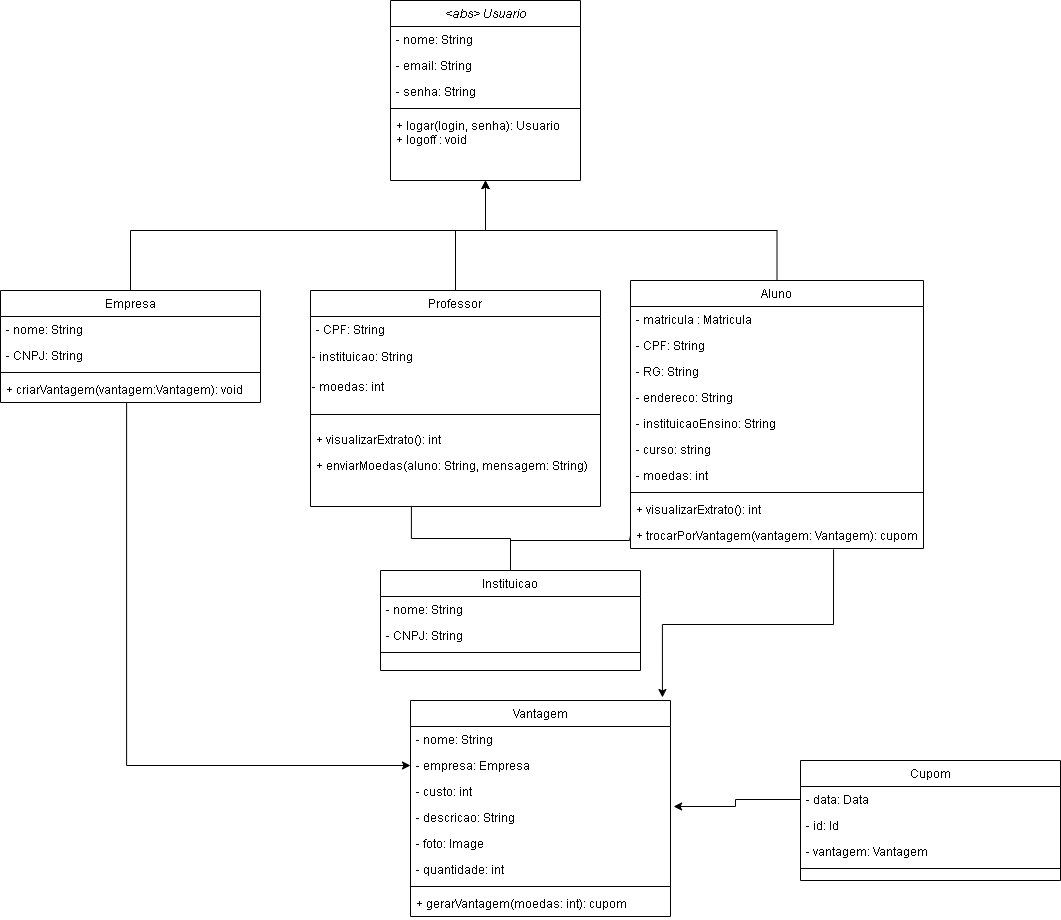

The diagram above was exported from draw.io. Its source (the exported page's mxGraphModel, read from the mxfile embedded in the PNG):
<mxGraphModel dx="2220" dy="1935" grid="1" gridSize="10" guides="1" tooltips="1" connect="1" arrows="0" fold="1" page="1" pageScale="1" pageWidth="827" pageHeight="1169" math="0" shadow="0">
  <root>
    <mxCell id="WIyWlLk6GJQsqaUBKTNV-0" />
    <mxCell id="WIyWlLk6GJQsqaUBKTNV-1" parent="WIyWlLk6GJQsqaUBKTNV-0" />
    <mxCell id="zkfFHV4jXpPFQw0GAbJ--0" value="&lt;abs&gt; Usuario" style="swimlane;fontStyle=2;align=center;verticalAlign=top;childLayout=stackLayout;horizontal=1;startSize=26;horizontalStack=0;resizeParent=1;resizeLast=0;collapsible=1;marginBottom=0;rounded=0;shadow=0;strokeWidth=1;" parent="WIyWlLk6GJQsqaUBKTNV-1" vertex="1">
      <mxGeometry x="-340" y="-370" width="190" height="180" as="geometry">
        <mxRectangle x="230" y="140" width="160" height="26" as="alternateBounds" />
      </mxGeometry>
    </mxCell>
    <mxCell id="zkfFHV4jXpPFQw0GAbJ--1" value="- nome: String" style="text;align=left;verticalAlign=top;spacingLeft=4;spacingRight=4;overflow=hidden;rotatable=0;points=[[0,0.5],[1,0.5]];portConstraint=eastwest;" parent="zkfFHV4jXpPFQw0GAbJ--0" vertex="1">
      <mxGeometry y="26" width="190" height="26" as="geometry" />
    </mxCell>
    <mxCell id="zkfFHV4jXpPFQw0GAbJ--3" value="- email: String" style="text;align=left;verticalAlign=top;spacingLeft=4;spacingRight=4;overflow=hidden;rotatable=0;points=[[0,0.5],[1,0.5]];portConstraint=eastwest;rounded=0;shadow=0;html=0;" parent="zkfFHV4jXpPFQw0GAbJ--0" vertex="1">
      <mxGeometry y="52" width="190" height="26" as="geometry" />
    </mxCell>
    <mxCell id="1YPbBwVIROEG3jxwhO4L-43" value="- senha: String" style="text;align=left;verticalAlign=top;spacingLeft=4;spacingRight=4;overflow=hidden;rotatable=0;points=[[0,0.5],[1,0.5]];portConstraint=eastwest;rounded=0;shadow=0;html=0;" parent="zkfFHV4jXpPFQw0GAbJ--0" vertex="1">
      <mxGeometry y="78" width="190" height="26" as="geometry" />
    </mxCell>
    <mxCell id="zkfFHV4jXpPFQw0GAbJ--4" value="" style="line;html=1;strokeWidth=1;align=left;verticalAlign=middle;spacingTop=-1;spacingLeft=3;spacingRight=3;rotatable=0;labelPosition=right;points=[];portConstraint=eastwest;" parent="zkfFHV4jXpPFQw0GAbJ--0" vertex="1">
      <mxGeometry y="104" width="190" height="8" as="geometry" />
    </mxCell>
    <mxCell id="CV2Gr7qLRmcbS-moZcll-4" value="+ logar(login, senha): Usuario&lt;br style=&quot;border-color: var(--border-color); padding: 0px; margin: 0px;&quot;&gt;&lt;span style=&quot;&quot;&gt;+ logoff : void&lt;/span&gt;" style="text;strokeColor=none;fillColor=none;align=left;verticalAlign=top;spacingLeft=4;spacingRight=4;overflow=hidden;rotatable=0;points=[[0,0.5],[1,0.5]];portConstraint=eastwest;whiteSpace=wrap;html=1;" parent="zkfFHV4jXpPFQw0GAbJ--0" vertex="1">
      <mxGeometry y="112" width="190" height="42" as="geometry" />
    </mxCell>
    <mxCell id="wUAlsP9S6qdaBW3i_975-30" style="edgeStyle=orthogonalEdgeStyle;rounded=0;orthogonalLoop=1;jettySize=auto;html=1;entryX=0.969;entryY=-0.014;entryDx=0;entryDy=0;entryPerimeter=0;exitX=0.693;exitY=1.038;exitDx=0;exitDy=0;exitPerimeter=0;" parent="WIyWlLk6GJQsqaUBKTNV-1" source="wUAlsP9S6qdaBW3i_975-21" edge="1" target="wUAlsP9S6qdaBW3i_975-43">
      <mxGeometry relative="1" as="geometry">
        <mxPoint x="-210" y="573" as="targetPoint" />
      </mxGeometry>
    </mxCell>
    <mxCell id="zkfFHV4jXpPFQw0GAbJ--6" value="Aluno" style="swimlane;fontStyle=0;align=center;verticalAlign=top;childLayout=stackLayout;horizontal=1;startSize=26;horizontalStack=0;resizeParent=1;resizeLast=0;collapsible=1;marginBottom=0;rounded=0;shadow=0;strokeWidth=1;" parent="WIyWlLk6GJQsqaUBKTNV-1" vertex="1">
      <mxGeometry x="-100" y="-90" width="293" height="268" as="geometry">
        <mxRectangle x="130" y="380" width="160" height="26" as="alternateBounds" />
      </mxGeometry>
    </mxCell>
    <mxCell id="HK7gJNtpRA1-yufKqeJp-4" value="- matricula : Matricula" style="text;align=left;verticalAlign=top;spacingLeft=4;spacingRight=4;overflow=hidden;rotatable=0;points=[[0,0.5],[1,0.5]];portConstraint=eastwest;rounded=0;shadow=0;html=0;" parent="zkfFHV4jXpPFQw0GAbJ--6" vertex="1">
      <mxGeometry y="26" width="293" height="26" as="geometry" />
    </mxCell>
    <mxCell id="wUAlsP9S6qdaBW3i_975-38" value="- CPF: String" style="text;align=left;verticalAlign=top;spacingLeft=4;spacingRight=4;overflow=hidden;rotatable=0;points=[[0,0.5],[1,0.5]];portConstraint=eastwest;rounded=0;shadow=0;html=0;" parent="zkfFHV4jXpPFQw0GAbJ--6" vertex="1">
      <mxGeometry y="52" width="293" height="26" as="geometry" />
    </mxCell>
    <mxCell id="wUAlsP9S6qdaBW3i_975-0" value="- RG: String" style="text;align=left;verticalAlign=top;spacingLeft=4;spacingRight=4;overflow=hidden;rotatable=0;points=[[0,0.5],[1,0.5]];portConstraint=eastwest;rounded=0;shadow=0;html=0;" parent="zkfFHV4jXpPFQw0GAbJ--6" vertex="1">
      <mxGeometry y="78" width="293" height="26" as="geometry" />
    </mxCell>
    <mxCell id="wUAlsP9S6qdaBW3i_975-1" value="- endereco: String" style="text;align=left;verticalAlign=top;spacingLeft=4;spacingRight=4;overflow=hidden;rotatable=0;points=[[0,0.5],[1,0.5]];portConstraint=eastwest;rounded=0;shadow=0;html=0;" parent="zkfFHV4jXpPFQw0GAbJ--6" vertex="1">
      <mxGeometry y="104" width="293" height="26" as="geometry" />
    </mxCell>
    <mxCell id="wUAlsP9S6qdaBW3i_975-2" value="- instituicaoEnsino: String" style="text;align=left;verticalAlign=top;spacingLeft=4;spacingRight=4;overflow=hidden;rotatable=0;points=[[0,0.5],[1,0.5]];portConstraint=eastwest;rounded=0;shadow=0;html=0;" parent="zkfFHV4jXpPFQw0GAbJ--6" vertex="1">
      <mxGeometry y="130" width="293" height="26" as="geometry" />
    </mxCell>
    <mxCell id="wUAlsP9S6qdaBW3i_975-3" value="- curso: string" style="text;align=left;verticalAlign=top;spacingLeft=4;spacingRight=4;overflow=hidden;rotatable=0;points=[[0,0.5],[1,0.5]];portConstraint=eastwest;rounded=0;shadow=0;html=0;" parent="zkfFHV4jXpPFQw0GAbJ--6" vertex="1">
      <mxGeometry y="156" width="293" height="26" as="geometry" />
    </mxCell>
    <mxCell id="wUAlsP9S6qdaBW3i_975-18" value="- moedas: int" style="text;align=left;verticalAlign=top;spacingLeft=4;spacingRight=4;overflow=hidden;rotatable=0;points=[[0,0.5],[1,0.5]];portConstraint=eastwest;rounded=0;shadow=0;html=0;" parent="zkfFHV4jXpPFQw0GAbJ--6" vertex="1">
      <mxGeometry y="182" width="293" height="26" as="geometry" />
    </mxCell>
    <mxCell id="zkfFHV4jXpPFQw0GAbJ--9" value="" style="line;html=1;strokeWidth=1;align=left;verticalAlign=middle;spacingTop=-1;spacingLeft=3;spacingRight=3;rotatable=0;labelPosition=right;points=[];portConstraint=eastwest;" parent="zkfFHV4jXpPFQw0GAbJ--6" vertex="1">
      <mxGeometry y="208" width="293" height="8" as="geometry" />
    </mxCell>
    <mxCell id="HK7gJNtpRA1-yufKqeJp-2" value="+ visualizarExtrato(): int" style="text;align=left;verticalAlign=top;spacingLeft=4;spacingRight=4;overflow=hidden;rotatable=0;points=[[0,0.5],[1,0.5]];portConstraint=eastwest;rounded=0;shadow=0;html=0;" parent="zkfFHV4jXpPFQw0GAbJ--6" vertex="1">
      <mxGeometry y="216" width="293" height="26" as="geometry" />
    </mxCell>
    <mxCell id="wUAlsP9S6qdaBW3i_975-21" value="+ trocarPorVantagem(vantagem: Vantagem): cupom" style="text;align=left;verticalAlign=top;spacingLeft=4;spacingRight=4;overflow=hidden;rotatable=0;points=[[0,0.5],[1,0.5]];portConstraint=eastwest;rounded=0;shadow=0;html=0;" parent="zkfFHV4jXpPFQw0GAbJ--6" vertex="1">
      <mxGeometry y="242" width="293" height="26" as="geometry" />
    </mxCell>
    <mxCell id="zkfFHV4jXpPFQw0GAbJ--13" value="Professor" style="swimlane;fontStyle=0;align=center;verticalAlign=top;childLayout=stackLayout;horizontal=1;startSize=26;horizontalStack=0;resizeParent=1;resizeLast=0;collapsible=1;marginBottom=0;rounded=0;shadow=0;strokeWidth=1;" parent="WIyWlLk6GJQsqaUBKTNV-1" vertex="1">
      <mxGeometry x="-420" y="-80" width="290" height="216" as="geometry">
        <mxRectangle x="340" y="380" width="170" height="26" as="alternateBounds" />
      </mxGeometry>
    </mxCell>
    <mxCell id="wUAlsP9S6qdaBW3i_975-39" value="- CPF: String" style="text;align=left;verticalAlign=top;spacingLeft=4;spacingRight=4;overflow=hidden;rotatable=0;points=[[0,0.5],[1,0.5]];portConstraint=eastwest;rounded=0;shadow=0;html=0;" parent="zkfFHV4jXpPFQw0GAbJ--13" vertex="1">
      <mxGeometry y="26" width="290" height="26" as="geometry" />
    </mxCell>
    <mxCell id="wUAlsP9S6qdaBW3i_975-16" value="- instituicao: String" style="text;html=1;align=left;verticalAlign=middle;resizable=0;points=[];autosize=1;strokeColor=none;fillColor=none;" parent="zkfFHV4jXpPFQw0GAbJ--13" vertex="1">
      <mxGeometry y="52" width="290" height="30" as="geometry" />
    </mxCell>
    <mxCell id="wUAlsP9S6qdaBW3i_975-17" value="- moedas: int" style="text;html=1;align=left;verticalAlign=middle;resizable=0;points=[];autosize=1;strokeColor=none;fillColor=none;" parent="zkfFHV4jXpPFQw0GAbJ--13" vertex="1">
      <mxGeometry y="82" width="290" height="30" as="geometry" />
    </mxCell>
    <mxCell id="zkfFHV4jXpPFQw0GAbJ--15" value="" style="line;html=1;strokeWidth=1;align=left;verticalAlign=middle;spacingTop=-1;spacingLeft=3;spacingRight=3;rotatable=0;labelPosition=right;points=[];portConstraint=eastwest;" parent="zkfFHV4jXpPFQw0GAbJ--13" vertex="1">
      <mxGeometry y="112" width="290" height="24" as="geometry" />
    </mxCell>
    <mxCell id="wUAlsP9S6qdaBW3i_975-19" value="+ visualizarExtrato(): int" style="text;align=left;verticalAlign=top;spacingLeft=4;spacingRight=4;overflow=hidden;rotatable=0;points=[[0,0.5],[1,0.5]];portConstraint=eastwest;rounded=0;shadow=0;html=0;" parent="zkfFHV4jXpPFQw0GAbJ--13" vertex="1">
      <mxGeometry y="136" width="290" height="26" as="geometry" />
    </mxCell>
    <mxCell id="wUAlsP9S6qdaBW3i_975-20" value="+ enviarMoedas(aluno: String, mensagem: String)" style="text;align=left;verticalAlign=top;spacingLeft=4;spacingRight=4;overflow=hidden;rotatable=0;points=[[0,0.5],[1,0.5]];portConstraint=eastwest;rounded=0;shadow=0;html=0;" parent="zkfFHV4jXpPFQw0GAbJ--13" vertex="1">
      <mxGeometry y="162" width="290" height="54" as="geometry" />
    </mxCell>
    <mxCell id="wUAlsP9S6qdaBW3i_975-13" style="edgeStyle=orthogonalEdgeStyle;rounded=0;orthogonalLoop=1;jettySize=auto;html=1;entryX=0;entryY=0.5;entryDx=0;entryDy=0;endArrow=none;endFill=0;" parent="WIyWlLk6GJQsqaUBKTNV-1" source="wUAlsP9S6qdaBW3i_975-4" target="wUAlsP9S6qdaBW3i_975-21" edge="1">
      <mxGeometry relative="1" as="geometry">
        <Array as="points">
          <mxPoint x="-220" y="170" />
          <mxPoint x="-101" y="170" />
        </Array>
      </mxGeometry>
    </mxCell>
    <mxCell id="wUAlsP9S6qdaBW3i_975-14" style="edgeStyle=orthogonalEdgeStyle;rounded=0;orthogonalLoop=1;jettySize=auto;html=1;entryX=0.348;entryY=1;entryDx=0;entryDy=0;entryPerimeter=0;endArrow=none;endFill=0;" parent="WIyWlLk6GJQsqaUBKTNV-1" source="wUAlsP9S6qdaBW3i_975-4" target="wUAlsP9S6qdaBW3i_975-20" edge="1">
      <mxGeometry relative="1" as="geometry">
        <mxPoint x="-370" y="350" as="targetPoint" />
      </mxGeometry>
    </mxCell>
    <mxCell id="wUAlsP9S6qdaBW3i_975-4" value="Instituicao" style="swimlane;fontStyle=0;align=center;verticalAlign=top;childLayout=stackLayout;horizontal=1;startSize=26;horizontalStack=0;resizeParent=1;resizeLast=0;collapsible=1;marginBottom=0;rounded=0;shadow=0;strokeWidth=1;" parent="WIyWlLk6GJQsqaUBKTNV-1" vertex="1">
      <mxGeometry x="-350" y="200" width="260" height="100" as="geometry">
        <mxRectangle x="130" y="380" width="160" height="26" as="alternateBounds" />
      </mxGeometry>
    </mxCell>
    <mxCell id="wUAlsP9S6qdaBW3i_975-5" value="- nome: String" style="text;align=left;verticalAlign=top;spacingLeft=4;spacingRight=4;overflow=hidden;rotatable=0;points=[[0,0.5],[1,0.5]];portConstraint=eastwest;rounded=0;shadow=0;html=0;" parent="wUAlsP9S6qdaBW3i_975-4" vertex="1">
      <mxGeometry y="26" width="260" height="26" as="geometry" />
    </mxCell>
    <mxCell id="iz3sVG7lHzpmMIRxggqD-20" value="- CNPJ: String" style="text;align=left;verticalAlign=top;spacingLeft=4;spacingRight=4;overflow=hidden;rotatable=0;points=[[0,0.5],[1,0.5]];portConstraint=eastwest;rounded=0;shadow=0;html=0;" vertex="1" parent="wUAlsP9S6qdaBW3i_975-4">
      <mxGeometry y="52" width="260" height="26" as="geometry" />
    </mxCell>
    <mxCell id="wUAlsP9S6qdaBW3i_975-10" value="" style="line;html=1;strokeWidth=1;align=left;verticalAlign=middle;spacingTop=-1;spacingLeft=3;spacingRight=3;rotatable=0;labelPosition=right;points=[];portConstraint=eastwest;" parent="wUAlsP9S6qdaBW3i_975-4" vertex="1">
      <mxGeometry y="78" width="260" height="8" as="geometry" />
    </mxCell>
    <mxCell id="wUAlsP9S6qdaBW3i_975-31" value="Empresa" style="swimlane;fontStyle=0;align=center;verticalAlign=top;childLayout=stackLayout;horizontal=1;startSize=26;horizontalStack=0;resizeParent=1;resizeLast=0;collapsible=1;marginBottom=0;rounded=0;shadow=0;strokeWidth=1;" parent="WIyWlLk6GJQsqaUBKTNV-1" vertex="1">
      <mxGeometry x="-730" y="-80" width="260" height="112" as="geometry">
        <mxRectangle x="130" y="380" width="160" height="26" as="alternateBounds" />
      </mxGeometry>
    </mxCell>
    <mxCell id="wUAlsP9S6qdaBW3i_975-32" value="- nome: String" style="text;align=left;verticalAlign=top;spacingLeft=4;spacingRight=4;overflow=hidden;rotatable=0;points=[[0,0.5],[1,0.5]];portConstraint=eastwest;rounded=0;shadow=0;html=0;" parent="wUAlsP9S6qdaBW3i_975-31" vertex="1">
      <mxGeometry y="26" width="260" height="26" as="geometry" />
    </mxCell>
    <mxCell id="wUAlsP9S6qdaBW3i_975-33" value="- CNPJ: String" style="text;align=left;verticalAlign=top;spacingLeft=4;spacingRight=4;overflow=hidden;rotatable=0;points=[[0,0.5],[1,0.5]];portConstraint=eastwest;rounded=0;shadow=0;html=0;" parent="wUAlsP9S6qdaBW3i_975-31" vertex="1">
      <mxGeometry y="52" width="260" height="26" as="geometry" />
    </mxCell>
    <mxCell id="wUAlsP9S6qdaBW3i_975-34" value="" style="line;html=1;strokeWidth=1;align=left;verticalAlign=middle;spacingTop=-1;spacingLeft=3;spacingRight=3;rotatable=0;labelPosition=right;points=[];portConstraint=eastwest;" parent="wUAlsP9S6qdaBW3i_975-31" vertex="1">
      <mxGeometry y="78" width="260" height="8" as="geometry" />
    </mxCell>
    <mxCell id="wUAlsP9S6qdaBW3i_975-52" value="+ criarVantagem(vantagem:Vantagem): void" style="text;align=left;verticalAlign=top;spacingLeft=4;spacingRight=4;overflow=hidden;rotatable=0;points=[[0,0.5],[1,0.5]];portConstraint=eastwest;rounded=0;shadow=0;html=0;" parent="wUAlsP9S6qdaBW3i_975-31" vertex="1">
      <mxGeometry y="86" width="260" height="26" as="geometry" />
    </mxCell>
    <mxCell id="wUAlsP9S6qdaBW3i_975-43" value="Vantagem" style="swimlane;fontStyle=0;align=center;verticalAlign=top;childLayout=stackLayout;horizontal=1;startSize=26;horizontalStack=0;resizeParent=1;resizeLast=0;collapsible=1;marginBottom=0;rounded=0;shadow=0;strokeWidth=1;" parent="WIyWlLk6GJQsqaUBKTNV-1" vertex="1">
      <mxGeometry x="-320" y="330" width="260" height="216" as="geometry">
        <mxRectangle x="130" y="380" width="160" height="26" as="alternateBounds" />
      </mxGeometry>
    </mxCell>
    <mxCell id="wUAlsP9S6qdaBW3i_975-44" value="- nome: String" style="text;align=left;verticalAlign=top;spacingLeft=4;spacingRight=4;overflow=hidden;rotatable=0;points=[[0,0.5],[1,0.5]];portConstraint=eastwest;rounded=0;shadow=0;html=0;" parent="wUAlsP9S6qdaBW3i_975-43" vertex="1">
      <mxGeometry y="26" width="260" height="26" as="geometry" />
    </mxCell>
    <mxCell id="wUAlsP9S6qdaBW3i_975-45" value="- empresa: Empresa" style="text;align=left;verticalAlign=top;spacingLeft=4;spacingRight=4;overflow=hidden;rotatable=0;points=[[0,0.5],[1,0.5]];portConstraint=eastwest;rounded=0;shadow=0;html=0;" parent="wUAlsP9S6qdaBW3i_975-43" vertex="1">
      <mxGeometry y="52" width="260" height="26" as="geometry" />
    </mxCell>
    <mxCell id="wUAlsP9S6qdaBW3i_975-48" value="- custo: int" style="text;align=left;verticalAlign=top;spacingLeft=4;spacingRight=4;overflow=hidden;rotatable=0;points=[[0,0.5],[1,0.5]];portConstraint=eastwest;rounded=0;shadow=0;html=0;" parent="wUAlsP9S6qdaBW3i_975-43" vertex="1">
      <mxGeometry y="78" width="260" height="26" as="geometry" />
    </mxCell>
    <mxCell id="wUAlsP9S6qdaBW3i_975-49" value="- descricao: String" style="text;align=left;verticalAlign=top;spacingLeft=4;spacingRight=4;overflow=hidden;rotatable=0;points=[[0,0.5],[1,0.5]];portConstraint=eastwest;rounded=0;shadow=0;html=0;" parent="wUAlsP9S6qdaBW3i_975-43" vertex="1">
      <mxGeometry y="104" width="260" height="26" as="geometry" />
    </mxCell>
    <mxCell id="wUAlsP9S6qdaBW3i_975-51" value="- foto: Image" style="text;align=left;verticalAlign=top;spacingLeft=4;spacingRight=4;overflow=hidden;rotatable=0;points=[[0,0.5],[1,0.5]];portConstraint=eastwest;rounded=0;shadow=0;html=0;" parent="wUAlsP9S6qdaBW3i_975-43" vertex="1">
      <mxGeometry y="130" width="260" height="26" as="geometry" />
    </mxCell>
    <mxCell id="iz3sVG7lHzpmMIRxggqD-11" value="- quantidade: int" style="text;align=left;verticalAlign=top;spacingLeft=4;spacingRight=4;overflow=hidden;rotatable=0;points=[[0,0.5],[1,0.5]];portConstraint=eastwest;rounded=0;shadow=0;html=0;" vertex="1" parent="wUAlsP9S6qdaBW3i_975-43">
      <mxGeometry y="156" width="260" height="26" as="geometry" />
    </mxCell>
    <mxCell id="wUAlsP9S6qdaBW3i_975-46" value="" style="line;html=1;strokeWidth=1;align=left;verticalAlign=middle;spacingTop=-1;spacingLeft=3;spacingRight=3;rotatable=0;labelPosition=right;points=[];portConstraint=eastwest;" parent="wUAlsP9S6qdaBW3i_975-43" vertex="1">
      <mxGeometry y="182" width="260" height="8" as="geometry" />
    </mxCell>
    <mxCell id="wUAlsP9S6qdaBW3i_975-47" value="+ gerarVantagem(moedas: int): cupom" style="text;align=left;verticalAlign=top;spacingLeft=4;spacingRight=4;overflow=hidden;rotatable=0;points=[[0,0.5],[1,0.5]];portConstraint=eastwest;rounded=0;shadow=0;html=0;" parent="wUAlsP9S6qdaBW3i_975-43" vertex="1">
      <mxGeometry y="190" width="260" height="26" as="geometry" />
    </mxCell>
    <mxCell id="wUAlsP9S6qdaBW3i_975-53" style="edgeStyle=orthogonalEdgeStyle;rounded=0;orthogonalLoop=1;jettySize=auto;html=1;entryX=0;entryY=0.5;entryDx=0;entryDy=0;exitX=0.485;exitY=1;exitDx=0;exitDy=0;exitPerimeter=0;" parent="WIyWlLk6GJQsqaUBKTNV-1" source="wUAlsP9S6qdaBW3i_975-52" target="wUAlsP9S6qdaBW3i_975-45" edge="1">
      <mxGeometry relative="1" as="geometry">
        <mxPoint x="-563" y="390" as="sourcePoint" />
        <mxPoint x="-690" y="498.5" as="targetPoint" />
      </mxGeometry>
    </mxCell>
    <mxCell id="iz3sVG7lHzpmMIRxggqD-0" value="Cupom" style="swimlane;fontStyle=0;align=center;verticalAlign=top;childLayout=stackLayout;horizontal=1;startSize=26;horizontalStack=0;resizeParent=1;resizeLast=0;collapsible=1;marginBottom=0;rounded=0;shadow=0;strokeWidth=1;" vertex="1" parent="WIyWlLk6GJQsqaUBKTNV-1">
      <mxGeometry x="70" y="390" width="260" height="120" as="geometry">
        <mxRectangle x="130" y="380" width="160" height="26" as="alternateBounds" />
      </mxGeometry>
    </mxCell>
    <mxCell id="iz3sVG7lHzpmMIRxggqD-8" value="- data: Data" style="text;align=left;verticalAlign=top;spacingLeft=4;spacingRight=4;overflow=hidden;rotatable=0;points=[[0,0.5],[1,0.5]];portConstraint=eastwest;rounded=0;shadow=0;html=0;" vertex="1" parent="iz3sVG7lHzpmMIRxggqD-0">
      <mxGeometry y="26" width="260" height="26" as="geometry" />
    </mxCell>
    <mxCell id="iz3sVG7lHzpmMIRxggqD-10" value="- id: Id" style="text;align=left;verticalAlign=top;spacingLeft=4;spacingRight=4;overflow=hidden;rotatable=0;points=[[0,0.5],[1,0.5]];portConstraint=eastwest;rounded=0;shadow=0;html=0;" vertex="1" parent="iz3sVG7lHzpmMIRxggqD-0">
      <mxGeometry y="52" width="260" height="26" as="geometry" />
    </mxCell>
    <mxCell id="iz3sVG7lHzpmMIRxggqD-9" value="- vantagem: Vantagem" style="text;align=left;verticalAlign=top;spacingLeft=4;spacingRight=4;overflow=hidden;rotatable=0;points=[[0,0.5],[1,0.5]];portConstraint=eastwest;rounded=0;shadow=0;html=0;" vertex="1" parent="iz3sVG7lHzpmMIRxggqD-0">
      <mxGeometry y="78" width="260" height="26" as="geometry" />
    </mxCell>
    <mxCell id="iz3sVG7lHzpmMIRxggqD-6" value="" style="line;html=1;strokeWidth=1;align=left;verticalAlign=middle;spacingTop=-1;spacingLeft=3;spacingRight=3;rotatable=0;labelPosition=right;points=[];portConstraint=eastwest;" vertex="1" parent="iz3sVG7lHzpmMIRxggqD-0">
      <mxGeometry y="104" width="260" height="8" as="geometry" />
    </mxCell>
    <mxCell id="iz3sVG7lHzpmMIRxggqD-14" style="edgeStyle=orthogonalEdgeStyle;rounded=0;orthogonalLoop=1;jettySize=auto;html=1;entryX=1.012;entryY=0.077;entryDx=0;entryDy=0;entryPerimeter=0;exitX=0;exitY=0.5;exitDx=0;exitDy=0;" edge="1" parent="WIyWlLk6GJQsqaUBKTNV-1" source="iz3sVG7lHzpmMIRxggqD-8" target="wUAlsP9S6qdaBW3i_975-49">
      <mxGeometry relative="1" as="geometry">
        <mxPoint x="-405" y="528" as="targetPoint" />
        <mxPoint x="-139" y="529" as="sourcePoint" />
      </mxGeometry>
    </mxCell>
    <mxCell id="iz3sVG7lHzpmMIRxggqD-16" style="edgeStyle=orthogonalEdgeStyle;rounded=0;orthogonalLoop=1;jettySize=auto;html=1;entryX=0.5;entryY=1;entryDx=0;entryDy=0;exitX=0.5;exitY=0;exitDx=0;exitDy=0;" edge="1" parent="WIyWlLk6GJQsqaUBKTNV-1" source="zkfFHV4jXpPFQw0GAbJ--6" target="zkfFHV4jXpPFQw0GAbJ--0">
      <mxGeometry relative="1" as="geometry">
        <mxPoint x="-90" y="-132" as="targetPoint" />
        <mxPoint x="81" y="-280" as="sourcePoint" />
      </mxGeometry>
    </mxCell>
    <mxCell id="iz3sVG7lHzpmMIRxggqD-18" style="edgeStyle=orthogonalEdgeStyle;rounded=0;orthogonalLoop=1;jettySize=auto;html=1;entryX=0.5;entryY=1;entryDx=0;entryDy=0;exitX=0.5;exitY=0;exitDx=0;exitDy=0;" edge="1" parent="WIyWlLk6GJQsqaUBKTNV-1" source="zkfFHV4jXpPFQw0GAbJ--13" target="zkfFHV4jXpPFQw0GAbJ--0">
      <mxGeometry relative="1" as="geometry">
        <mxPoint x="-470" y="-230" as="targetPoint" />
        <mxPoint x="-178" y="-130" as="sourcePoint" />
        <Array as="points">
          <mxPoint x="-275" y="-140" />
          <mxPoint x="-245" y="-140" />
        </Array>
      </mxGeometry>
    </mxCell>
    <mxCell id="iz3sVG7lHzpmMIRxggqD-19" style="edgeStyle=orthogonalEdgeStyle;rounded=0;orthogonalLoop=1;jettySize=auto;html=1;entryX=0.5;entryY=1;entryDx=0;entryDy=0;exitX=0.5;exitY=0;exitDx=0;exitDy=0;" edge="1" parent="WIyWlLk6GJQsqaUBKTNV-1" source="wUAlsP9S6qdaBW3i_975-31" target="zkfFHV4jXpPFQw0GAbJ--0">
      <mxGeometry relative="1" as="geometry">
        <mxPoint x="-225" y="-170" as="targetPoint" />
        <mxPoint x="67" y="-70" as="sourcePoint" />
        <Array as="points">
          <mxPoint x="-600" y="-140" />
          <mxPoint x="-245" y="-140" />
        </Array>
      </mxGeometry>
    </mxCell>
  </root>
</mxGraphModel>